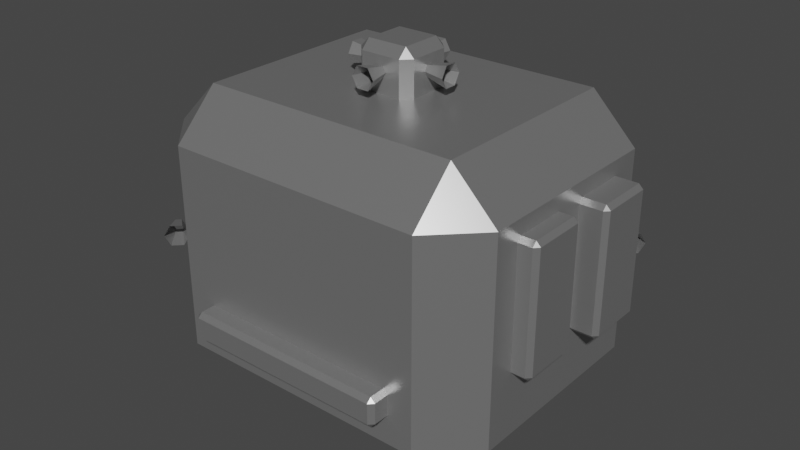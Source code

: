 # Source: lander.blend  (saved by Blender 3.6.13; exported with 4.5.12 LTS)
import bpy
from mathutils import Matrix  # noqa: F401  (used for matrix-valued properties, if any)

bpy.ops.wm.read_factory_settings(use_empty=True)
scene = bpy.context.scene
scene.name = 'Scene'

# ---- collections
col_collection = bpy.data.collections.new('Collection'); scene.collection.children.link(col_collection)

# ---- materials (node trees are filled in below, after node groups)
mat_material = bpy.data.materials.new('Material')
mat_material.use_transparent_shadow = False

# ---- material node trees
mat_material.use_nodes = True; mat_material.node_tree.nodes.clear()
_N = mat_material.node_tree.nodes; _L = mat_material.node_tree.links
n0 = _N.new('ShaderNodeBsdfPrincipled'); n0.name = 'Principled BSDF'; n0.location = (10, 300)
n0.distribution = 'GGX'
n0.subsurface_method = 'RANDOM_WALK_SKIN'
n0.inputs[0].default_value = (0.3559, 0.3559, 0.3559, 1.0)
n0.inputs[1].default_value = 0.645
n0.inputs[2].default_value = 0.3343
n0.inputs[3].default_value = 1.45
n0.inputs[27].default_value = (0.0, 0.0, 0.0, 1.0)
n0.inputs[28].default_value = 1.0
n1 = _N.new('ShaderNodeOutputMaterial'); n1.name = 'Material Output'; n1.location = (300, 300)
_L.new(n0.outputs[0], n1.inputs[0])
n1.is_active_output = True

# ---- world
world_world = bpy.data.worlds.new('World'); scene.world = world_world
world_world.use_nodes = True; world_world.node_tree.nodes.clear()
_N = world_world.node_tree.nodes; _L = world_world.node_tree.links
n0 = _N.new('ShaderNodeOutputWorld'); n0.name = 'World Output'; n0.location = (300, 300)
n1 = _N.new('ShaderNodeBackground'); n1.name = 'Background'; n1.location = (10, 300)
n1.inputs[0].default_value = (0.05088, 0.05088, 0.05088, 1.0)
_L.new(n1.outputs[0], n0.inputs[0])
n0.is_active_output = True
world_world.color = (0.05088, 0.05088, 0.05088)
world_world.use_sun_shadow = False
world_world.sun_shadow_jitter_overblur = 0.0

# ---- meshes
me_cube_002 = bpy.data.meshes.new('Cube.002')
me_cube_002.from_pydata([(-0.8924, -0.6924, -1.0), (-0.8924, -1.0, -0.6924), (-1.2, -0.6924, -0.6924), (-0.8924, -1.0, 0.6924), (-0.8924, -0.6924, 1.0), (-1.2, -0.6924, 0.6924), (-0.8924, 0.6924, -1.0), (-1.2, 0.6924, -0.6924), (-0.8924, 1.0, -0.6924), (-0.8924, 0.6924, 1.0), (-0.8924, 1.0, 0.6924), (-1.2, 0.6924, 0.6924), (0.8924, -0.6924, -1.0), (1.2, -0.6924, -0.6924), (0.8924, -1.0, -0.6924), (0.8924, -0.6924, 1.0), (0.8924, -1.0, 0.6924), (1.2, -0.6924, 0.6924), (0.8924, 0.6924, -1.0), (0.8924, 1.0, -0.6924), (1.2, 0.6924, -0.6924), (0.8924, 0.6924, 1.0), (1.2, 0.6924, 0.6924), (0.8924, 1.0, 0.6924)], [], [(14, 16, 3, 1), (20, 22, 17, 13), (21, 9, 4, 15), (2, 5, 11, 7), (8, 10, 23, 19), (0, 1, 2), (3, 4, 5), (6, 7, 8), (9, 10, 11), (12, 13, 14), (15, 16, 17), (18, 19, 20), (21, 22, 23), (6, 0, 2, 7), (1, 3, 5, 2), (4, 9, 11, 5), (10, 8, 7, 11), (18, 6, 8, 19), (9, 21, 23, 10), (22, 20, 19, 23), (12, 18, 20, 13), (21, 15, 17, 22), (16, 14, 13, 17), (0, 12, 14, 1), (15, 4, 3, 16), (6, 18, 12, 0)])
_uv = me_cube_002.uv_layers.new(name='UVMap')
_uv.uv.foreach_set('vector', [0.4135, 0.7885, 0.5865, 0.7885, 0.5865, 0.9615, 0.4135, 0.9615, 0.4135, 0.5385, 0.5865, 0.5385, 0.5865, 0.7115, 0.4135, 0.7115, 0.6635, 0.5385, 0.8365, 0.5385, 0.8365, 0.7115, 0.6635, 0.7115, 0.4135, 0.03845, 0.5865, 0.03845, 0.5865, 0.2115, 0.4135, 0.2115, 0.4135, 0.2885, 0.5865, 0.2885, 0.5865, 0.4615, 0.4135, 0.4615, 0.1635, 0.7115, 0.1635, 0.75, 0.125, 0.7115, 0.5865, 0.0, 0.625, 0.03845, 0.5865, 0.03845, 0.1635, 0.5385, 0.125, 0.5385, 0.1635, 0.5, 0.625, 0.2115, 0.5865, 0.25, 0.5865, 0.2115, 0.3365, 0.7115, 0.375, 0.7115, 0.3365, 0.75, 0.625, 0.7885, 0.5865, 0.7885, 0.5865, 0.75, 0.3365, 0.5385, 0.3365, 0.5, 0.375, 0.5385, 0.625, 0.4615, 0.5865, 0.5, 0.5865, 0.4615, 0.1635, 0.5385, 0.1635, 0.7115, 0.125, 0.7115, 0.125, 0.5385, 0.4135, 0.0, 0.5865, 0.0, 0.5865, 0.03845, 0.4135, 0.03845, 0.625, 0.03845, 0.625, 0.2115, 0.5865, 0.2115, 0.5865, 0.03845, 0.5865, 0.2885, 0.4135, 0.2885, 0.4135, 0.2115, 0.5865, 0.2115, 0.3365, 0.5385, 0.1635, 0.5385, 0.1635, 0.5, 0.3365, 0.5, 0.625, 0.2885, 0.625, 0.4615, 0.5865, 0.4615, 0.5865, 0.2885, 0.5865, 0.5385, 0.4135, 0.5385, 0.4135, 0.4615, 0.5865, 0.4615, 0.3365, 0.7115, 0.3365, 0.5385, 0.4135, 0.5385, 0.4135, 0.7115, 0.6635, 0.5385, 0.6635, 0.7115, 0.5865, 0.7115, 0.5865, 0.5385, 0.5865, 0.7885, 0.4135, 0.7885, 0.4135, 0.7115, 0.5865, 0.7115, 0.1635, 0.7115, 0.3365, 0.7115, 0.3365, 0.75, 0.1635, 0.75, 0.625, 0.7885, 0.625, 0.9615, 0.5865, 0.9615, 0.5865, 0.7885, 0.1635, 0.5385, 0.3365, 0.5385, 0.3365, 0.7115, 0.1635, 0.7115])
me_cube_002.materials.append(mat_material)
me_cube_002.update()
me_cone_002 = bpy.data.meshes.new('Cone.002')
me_cone_002.from_pydata([(4.664e-10, 0.1, -0.09167), (4.664e-10, 0.05, 0.1083), (0.0866, 0.05, -0.09167), (0.0433, 0.025, 0.1083), (0.0866, -0.05, -0.09167), (0.0433, -0.025, 0.1083), (4.664e-10, -0.1, -0.09167), (4.664e-10, -0.05, 0.1083), (-0.0866, -0.05, -0.09167), (-0.0433, -0.025, 0.1083), (-0.0866, 0.05, -0.09167), (-0.0433, 0.025, 0.1083)], [], [(0, 1, 3, 2), (2, 3, 5, 4), (4, 5, 7, 6), (6, 7, 9, 8), (8, 9, 11, 10), (10, 11, 1, 0)])
_uv = me_cone_002.uv_layers.new(name='UVMap')
_uv.uv.foreach_set('vector', [1.0, 0.0, 1.0, 1.0, 0.8333, 1.0, 0.8333, 0.0, 0.8333, 0.0, 0.8333, 1.0, 0.6667, 1.0, 0.6667, 0.0, 0.6667, 0.0, 0.6667, 1.0, 0.5, 1.0, 0.5, 0.0, 0.5, 0.0, 0.5, 1.0, 0.3333, 1.0, 0.3333, 0.0, 0.3333, 0.0, 0.3333, 1.0, 0.1667, 1.0, 0.1667, 0.0, 0.1667, 0.0, 0.1667, 1.0, -8.941e-08, 1.0, -8.941e-08, 0.0])
me_cone_002.materials.append(mat_material)
me_cone_002.update()
me_cube_003 = bpy.data.meshes.new('Cube.003')
me_cube_003.from_pydata([(-0.1385, -0.1385, 0.9), (-0.1385, -0.2, 0.9615), (-0.2, -0.1385, 0.9615), (-0.1385, -0.2, 1.238), (-0.1385, -0.1385, 1.3), (-0.2, -0.1385, 1.238), (-0.1385, 0.1385, 0.9), (-0.2, 0.1385, 0.9615), (-0.1385, 0.2, 0.9615), (-0.1385, 0.1385, 1.3), (-0.1385, 0.2, 1.238), (-0.2, 0.1385, 1.238), (0.1385, -0.1385, 0.9), (0.2, -0.1385, 0.9615), (0.1385, -0.2, 0.9615), (0.1385, -0.1385, 1.3), (0.1385, -0.2, 1.238), (0.2, -0.1385, 1.238), (0.1385, 0.1385, 0.9), (0.1385, 0.2, 0.9615), (0.2, 0.1385, 0.9615), (0.1385, 0.1385, 1.3), (0.2, 0.1385, 1.238), (0.1385, 0.2, 1.238)], [], [(14, 16, 3, 1), (20, 22, 17, 13), (21, 9, 4, 15), (2, 5, 11, 7), (8, 10, 23, 19), (0, 1, 2), (3, 4, 5), (6, 7, 8), (9, 10, 11), (12, 13, 14), (15, 16, 17), (18, 19, 20), (21, 22, 23), (6, 0, 2, 7), (1, 3, 5, 2), (4, 9, 11, 5), (10, 8, 7, 11), (18, 6, 8, 19), (9, 21, 23, 10), (22, 20, 19, 23), (12, 18, 20, 13), (21, 15, 17, 22), (16, 14, 13, 17), (0, 12, 14, 1), (15, 4, 3, 16), (6, 18, 12, 0)])
_uv = me_cube_003.uv_layers.new(name='UVMap')
_uv.uv.foreach_set('vector', [0.4135, 0.7885, 0.5865, 0.7885, 0.5865, 0.9615, 0.4135, 0.9615, 0.4135, 0.5385, 0.5865, 0.5385, 0.5865, 0.7115, 0.4135, 0.7115, 0.6635, 0.5385, 0.8365, 0.5385, 0.8365, 0.7115, 0.6635, 0.7115, 0.4135, 0.03845, 0.5865, 0.03845, 0.5865, 0.2115, 0.4135, 0.2115, 0.4135, 0.2885, 0.5865, 0.2885, 0.5865, 0.4615, 0.4135, 0.4615, 0.1635, 0.7115, 0.1635, 0.75, 0.125, 0.7115, 0.5865, 0.0, 0.625, 0.03845, 0.5865, 0.03845, 0.1635, 0.5385, 0.125, 0.5385, 0.1635, 0.5, 0.625, 0.2115, 0.5865, 0.25, 0.5865, 0.2115, 0.3365, 0.7115, 0.375, 0.7115, 0.3365, 0.75, 0.625, 0.7885, 0.5865, 0.7885, 0.5865, 0.75, 0.3365, 0.5385, 0.3365, 0.5, 0.375, 0.5385, 0.625, 0.4615, 0.5865, 0.5, 0.5865, 0.4615, 0.1635, 0.5385, 0.1635, 0.7115, 0.125, 0.7115, 0.125, 0.5385, 0.4135, 0.0, 0.5865, 0.0, 0.5865, 0.03845, 0.4135, 0.03845, 0.625, 0.03845, 0.625, 0.2115, 0.5865, 0.2115, 0.5865, 0.03845, 0.5865, 0.2885, 0.4135, 0.2885, 0.4135, 0.2115, 0.5865, 0.2115, 0.3365, 0.5385, 0.1635, 0.5385, 0.1635, 0.5, 0.3365, 0.5, 0.625, 0.2885, 0.625, 0.4615, 0.5865, 0.4615, 0.5865, 0.2885, 0.5865, 0.5385, 0.4135, 0.5385, 0.4135, 0.4615, 0.5865, 0.4615, 0.3365, 0.7115, 0.3365, 0.5385, 0.4135, 0.5385, 0.4135, 0.7115, 0.6635, 0.5385, 0.6635, 0.7115, 0.5865, 0.7115, 0.5865, 0.5385, 0.5865, 0.7885, 0.4135, 0.7885, 0.4135, 0.7115, 0.5865, 0.7115, 0.1635, 0.7115, 0.3365, 0.7115, 0.3365, 0.75, 0.1635, 0.75, 0.625, 0.7885, 0.625, 0.9615, 0.5865, 0.9615, 0.5865, 0.7885, 0.1635, 0.5385, 0.3365, 0.5385, 0.3365, 0.7115, 0.1635, 0.7115])
me_cube_003.materials.append(mat_material)
me_cube_003.update()
me_cone_001 = bpy.data.meshes.new('Cone.001')
me_cone_001.from_pydata([(5.369e-09, 0.08, -0.07111), (-6.711e-09, 0.04, 0.08889), (0.06928, 0.04, -0.07111), (0.03464, 0.02, 0.08889), (0.06928, -0.04, -0.07111), (0.03464, -0.02, 0.08889), (5.369e-09, -0.08, -0.07111), (-6.711e-09, -0.04, 0.08889), (-0.06928, -0.04, -0.07111), (-0.03464, -0.02, 0.08889), (-0.06928, 0.04, -0.07111), (-0.03464, 0.02, 0.08889)], [], [(0, 1, 3, 2), (2, 3, 5, 4), (4, 5, 7, 6), (6, 7, 9, 8), (8, 9, 11, 10), (10, 11, 1, 0)])
_uv = me_cone_001.uv_layers.new(name='UVMap')
_uv.uv.foreach_set('vector', [1.0, 0.0, 1.0, 1.0, 0.8333, 1.0, 0.8333, 0.0, 0.8333, 0.0, 0.8333, 1.0, 0.6667, 1.0, 0.6667, 0.0, 0.6667, 0.0, 0.6667, 1.0, 0.5, 1.0, 0.5, 0.0, 0.5, 0.0, 0.5, 1.0, 0.3333, 1.0, 0.3333, 0.0, 0.3333, 0.0, 0.3333, 1.0, 0.1667, 1.0, 0.1667, 0.0, 0.1667, 0.0, 0.1667, 1.0, -8.941e-08, 1.0, -8.941e-08, 0.0])
me_cone_001.materials.append(mat_material)
me_cone_001.update()
me_cone_004 = bpy.data.meshes.new('Cone.004')
me_cone_004.from_pydata([(-5.369e-09, 0.08, -0.07111), (6.711e-09, 0.04, 0.08889), (0.06928, 0.04, -0.07111), (0.03464, 0.02, 0.08889), (0.06928, -0.04, -0.07111), (0.03464, -0.02, 0.08889), (-5.369e-09, -0.08, -0.07111), (6.711e-09, -0.04, 0.08889), (-0.06928, -0.04, -0.07111), (-0.03464, -0.02, 0.08889), (-0.06928, 0.04, -0.07111), (-0.03464, 0.02, 0.08889)], [], [(0, 1, 3, 2), (2, 3, 5, 4), (4, 5, 7, 6), (6, 7, 9, 8), (8, 9, 11, 10), (10, 11, 1, 0)])
_uv = me_cone_004.uv_layers.new(name='UVMap')
_uv.uv.foreach_set('vector', [1.0, 0.0, 1.0, 1.0, 0.8333, 1.0, 0.8333, 0.0, 0.8333, 0.0, 0.8333, 1.0, 0.6667, 1.0, 0.6667, 0.0, 0.6667, 0.0, 0.6667, 1.0, 0.5, 1.0, 0.5, 0.0, 0.5, 0.0, 0.5, 1.0, 0.3333, 1.0, 0.3333, 0.0, 0.3333, 0.0, 0.3333, 1.0, 0.1667, 1.0, 0.1667, 0.0, 0.1667, 0.0, 0.1667, 1.0, -8.941e-08, 1.0, -8.941e-08, 0.0])
me_cone_004.materials.append(mat_material)
me_cone_004.update()
me_cone_005 = bpy.data.meshes.new('Cone.005')
me_cone_005.from_pydata([(0.08, 5.369e-09, -0.07111), (0.04, -6.711e-09, 0.08889), (0.04, -0.06928, -0.07111), (0.02, -0.03464, 0.08889), (-0.04, -0.06928, -0.07111), (-0.02, -0.03464, 0.08889), (-0.08, 5.369e-09, -0.07111), (-0.04, -6.711e-09, 0.08889), (-0.04, 0.06928, -0.07111), (-0.02, 0.03464, 0.08889), (0.04, 0.06928, -0.07111), (0.02, 0.03464, 0.08889)], [], [(0, 1, 3, 2), (2, 3, 5, 4), (4, 5, 7, 6), (6, 7, 9, 8), (8, 9, 11, 10), (10, 11, 1, 0)])
_uv = me_cone_005.uv_layers.new(name='UVMap')
_uv.uv.foreach_set('vector', [1.0, 0.0, 1.0, 1.0, 0.8333, 1.0, 0.8333, 0.0, 0.8333, 0.0, 0.8333, 1.0, 0.6667, 1.0, 0.6667, 0.0, 0.6667, 0.0, 0.6667, 1.0, 0.5, 1.0, 0.5, 0.0, 0.5, 0.0, 0.5, 1.0, 0.3333, 1.0, 0.3333, 0.0, 0.3333, 0.0, 0.3333, 1.0, 0.1667, 1.0, 0.1667, 0.0, 0.1667, 0.0, 0.1667, 1.0, -8.941e-08, 1.0, -8.941e-08, 0.0])
me_cone_005.materials.append(mat_material)
me_cone_005.update()
me_cone_003 = bpy.data.meshes.new('Cone.003')
me_cone_003.from_pydata([(-0.08, -5.369e-09, -0.07111), (-0.04, 6.711e-09, 0.08889), (-0.04, 0.06928, -0.07111), (-0.02, 0.03464, 0.08889), (0.04, 0.06928, -0.07111), (0.02, 0.03464, 0.08889), (0.08, -5.369e-09, -0.07111), (0.04, 6.711e-09, 0.08889), (0.04, -0.06928, -0.07111), (0.02, -0.03464, 0.08889), (-0.04, -0.06928, -0.07111), (-0.02, -0.03464, 0.08889)], [], [(0, 1, 3, 2), (2, 3, 5, 4), (4, 5, 7, 6), (6, 7, 9, 8), (8, 9, 11, 10), (10, 11, 1, 0)])
_uv = me_cone_003.uv_layers.new(name='UVMap')
_uv.uv.foreach_set('vector', [1.0, 0.0, 1.0, 1.0, 0.8333, 1.0, 0.8333, 0.0, 0.8333, 0.0, 0.8333, 1.0, 0.6667, 1.0, 0.6667, 0.0, 0.6667, 0.0, 0.6667, 1.0, 0.5, 1.0, 0.5, 0.0, 0.5, 0.0, 0.5, 1.0, 0.3333, 1.0, 0.3333, 0.0, 0.3333, 0.0, 0.3333, 1.0, 0.1667, 1.0, 0.1667, 0.0, 0.1667, 0.0, 0.1667, 1.0, -8.941e-08, 1.0, -8.941e-08, 0.0])
me_cone_003.materials.append(mat_material)
me_cone_003.update()
me_cube_001 = bpy.data.meshes.new('Cube.001')
me_cube_001.from_pydata([(-0.6892, -1.101, -0.5271), (-0.6892, -1.132, -0.4963), (-0.72, -1.101, -0.4963), (-0.6892, -1.132, -0.3578), (-0.6892, -1.101, -0.3271), (-0.72, -1.101, -0.3578), (-0.6892, -0.9628, -0.5271), (-0.72, -0.9628, -0.4963), (-0.6892, -0.9628, -0.3271), (-0.72, -0.9628, -0.3578), (0.6892, -1.101, -0.5271), (0.72, -1.101, -0.4963), (0.6892, -1.132, -0.4963), (0.6892, -1.101, -0.3271), (0.6892, -1.132, -0.3578), (0.72, -1.101, -0.3578), (0.6892, -0.9628, -0.5271), (0.72, -0.9628, -0.4963), (0.6892, -0.9628, -0.3271), (0.72, -0.9628, -0.3578)], [], [(12, 14, 3, 1), (17, 19, 15, 11), (18, 8, 4, 13), (2, 5, 9, 7), (0, 1, 2), (3, 4, 5), (10, 11, 12), (13, 14, 15), (6, 0, 2, 7), (1, 3, 5, 2), (4, 8, 9, 5), (10, 16, 17, 11), (18, 13, 15, 19), (14, 12, 11, 15), (0, 10, 12, 1), (13, 4, 3, 14), (6, 16, 10, 0)])
_uv = me_cube_001.uv_layers.new(name='UVMap')
_uv.uv.foreach_set('vector', [0.4135, 0.7885, 0.5865, 0.7885, 0.5865, 0.9615, 0.4135, 0.9615, 0.4135, 0.5385, 0.5865, 0.5385, 0.5865, 0.7115, 0.4135, 0.7115, 0.6635, 0.5385, 0.8365, 0.5385, 0.8365, 0.7115, 0.6635, 0.7115, 0.4135, 0.03845, 0.5865, 0.03845, 0.5865, 0.2115, 0.4135, 0.2115, 0.1635, 0.7115, 0.1635, 0.75, 0.125, 0.7115, 0.5865, 0.0, 0.625, 0.03845, 0.5865, 0.03845, 0.3365, 0.7115, 0.375, 0.7115, 0.3365, 0.75, 0.625, 0.7885, 0.5865, 0.7885, 0.5865, 0.75, 0.1635, 0.5385, 0.1635, 0.7115, 0.125, 0.7115, 0.125, 0.5385, 0.4135, 0.0, 0.5865, 0.0, 0.5865, 0.03845, 0.4135, 0.03845, 0.625, 0.03845, 0.625, 0.2115, 0.5865, 0.2115, 0.5865, 0.03845, 0.3365, 0.7115, 0.3365, 0.5385, 0.4135, 0.5385, 0.4135, 0.7115, 0.6635, 0.5385, 0.6635, 0.7115, 0.5865, 0.7115, 0.5865, 0.5385, 0.5865, 0.7885, 0.4135, 0.7885, 0.4135, 0.7115, 0.5865, 0.7115, 0.1635, 0.7115, 0.3365, 0.7115, 0.3365, 0.75, 0.1635, 0.75, 0.625, 0.7885, 0.625, 0.9615, 0.5865, 0.9615, 0.5865, 0.7885, 0.1635, 0.5385, 0.3365, 0.5385, 0.3365, 0.7115, 0.1635, 0.7115])
me_cube_001.materials.append(mat_material)
me_cube_001.update()
me_cube_005 = bpy.data.meshes.new('Cube.005')
me_cube_005.from_pydata([(-1.355, 0.5116, 0.5588), (-1.385, 0.4808, 0.5588), (-1.355, 0.4808, 0.5895), (-1.385, 0.1192, 0.5588), (-1.355, 0.08845, 0.5588), (-1.355, 0.1192, 0.5895), (-1.143, 0.5116, 0.5588), (-1.143, 0.4808, 0.5895), (-1.143, 0.08845, 0.5588), (-1.143, 0.1192, 0.5895), (-1.355, 0.5116, -0.2514), (-1.355, 0.4808, -0.2822), (-1.385, 0.4808, -0.2514), (-1.355, 0.08845, -0.2514), (-1.385, 0.1192, -0.2514), (-1.355, 0.1192, -0.2822), (-1.143, 0.5116, -0.2514), (-1.143, 0.4808, -0.2822), (-1.143, 0.08845, -0.2514), (-1.143, 0.1192, -0.2822), (-1.294, -0.08845, 0.5588), (-1.324, -0.1192, 0.5588), (-1.294, -0.1192, 0.5895), (-1.324, -0.4808, 0.5588), (-1.294, -0.5116, 0.5588), (-1.294, -0.4808, 0.5895), (-1.082, -0.08845, 0.5588), (-1.082, -0.1192, 0.5895), (-1.082, -0.5116, 0.5588), (-1.082, -0.4808, 0.5895), (-1.294, -0.08845, -0.2514), (-1.294, -0.1192, -0.2822), (-1.324, -0.1192, -0.2514), (-1.294, -0.5116, -0.2514), (-1.324, -0.4808, -0.2514), (-1.294, -0.4808, -0.2822), (-1.082, -0.08845, -0.2514), (-1.082, -0.1192, -0.2822), (-1.082, -0.5116, -0.2514), (-1.082, -0.4808, -0.2822)], [], [(12, 14, 3, 1), (17, 19, 15, 11), (18, 8, 4, 13), (2, 5, 9, 7), (0, 1, 2), (3, 4, 5), (10, 11, 12), (13, 14, 15), (6, 0, 2, 7), (1, 3, 5, 2), (4, 8, 9, 5), (10, 16, 17, 11), (18, 13, 15, 19), (14, 12, 11, 15), (0, 10, 12, 1), (13, 4, 3, 14), (6, 16, 10, 0), (32, 34, 23, 21), (37, 39, 35, 31), (38, 28, 24, 33), (22, 25, 29, 27), (20, 21, 22), (23, 24, 25), (30, 31, 32), (33, 34, 35), (26, 20, 22, 27), (21, 23, 25, 22), (24, 28, 29, 25), (30, 36, 37, 31), (38, 33, 35, 39), (34, 32, 31, 35), (20, 30, 32, 21), (33, 24, 23, 34), (26, 36, 30, 20)])
_uv = me_cube_005.uv_layers.new(name='UVMap')
_uv.uv.foreach_set('vector', [0.4135, 0.7885, 0.5865, 0.7885, 0.5865, 0.9615, 0.4135, 0.9615, 0.4135, 0.5385, 0.5865, 0.5385, 0.5865, 0.7115, 0.4135, 0.7115, 0.6635, 0.5385, 0.8365, 0.5385, 0.8365, 0.7115, 0.6635, 0.7115, 0.4135, 0.03845, 0.5865, 0.03845, 0.5865, 0.2115, 0.4135, 0.2115, 0.1635, 0.7115, 0.1635, 0.75, 0.125, 0.7115, 0.5865, 0.0, 0.625, 0.03845, 0.5865, 0.03845, 0.3365, 0.7115, 0.375, 0.7115, 0.3365, 0.75, 0.625, 0.7885, 0.5865, 0.7885, 0.5865, 0.75, 0.1635, 0.5385, 0.1635, 0.7115, 0.125, 0.7115, 0.125, 0.5385, 0.4135, 0.0, 0.5865, 0.0, 0.5865, 0.03845, 0.4135, 0.03845, 0.625, 0.03845, 0.625, 0.2115, 0.5865, 0.2115, 0.5865, 0.03845, 0.3365, 0.7115, 0.3365, 0.5385, 0.4135, 0.5385, 0.4135, 0.7115, 0.6635, 0.5385, 0.6635, 0.7115, 0.5865, 0.7115, 0.5865, 0.5385, 0.5865, 0.7885, 0.4135, 0.7885, 0.4135, 0.7115, 0.5865, 0.7115, 0.1635, 0.7115, 0.3365, 0.7115, 0.3365, 0.75, 0.1635, 0.75, 0.625, 0.7885, 0.625, 0.9615, 0.5865, 0.9615, 0.5865, 0.7885, 0.1635, 0.5385, 0.3365, 0.5385, 0.3365, 0.7115, 0.1635, 0.7115, 0.4135, 0.7885, 0.5865, 0.7885, 0.5865, 0.9615, 0.4135, 0.9615, 0.4135, 0.5385, 0.5865, 0.5385, 0.5865, 0.7115, 0.4135, 0.7115, 0.6635, 0.5385, 0.8365, 0.5385, 0.8365, 0.7115, 0.6635, 0.7115, 0.4135, 0.03845, 0.5865, 0.03845, 0.5865, 0.2115, 0.4135, 0.2115, 0.1635, 0.7115, 0.1635, 0.75, 0.125, 0.7115, 0.5865, 0.0, 0.625, 0.03845, 0.5865, 0.03845, 0.3365, 0.7115, 0.375, 0.7115, 0.3365, 0.75, 0.625, 0.7885, 0.5865, 0.7885, 0.5865, 0.75, 0.1635, 0.5385, 0.1635, 0.7115, 0.125, 0.7115, 0.125, 0.5385, 0.4135, 0.0, 0.5865, 0.0, 0.5865, 0.03845, 0.4135, 0.03845, 0.625, 0.03845, 0.625, 0.2115, 0.5865, 0.2115, 0.5865, 0.03845, 0.3365, 0.7115, 0.3365, 0.5385, 0.4135, 0.5385, 0.4135, 0.7115, 0.6635, 0.5385, 0.6635, 0.7115, 0.5865, 0.7115, 0.5865, 0.5385, 0.5865, 0.7885, 0.4135, 0.7885, 0.4135, 0.7115, 0.5865, 0.7115, 0.1635, 0.7115, 0.3365, 0.7115, 0.3365, 0.75, 0.1635, 0.75, 0.625, 0.7885, 0.625, 0.9615, 0.5865, 0.9615, 0.5865, 0.7885, 0.1635, 0.5385, 0.3365, 0.5385, 0.3365, 0.7115, 0.1635, 0.7115])
me_cube_005.materials.append(mat_material)
me_cube_005.update()
me_cube_006 = bpy.data.meshes.new('Cube.006')
me_cube_006.from_pydata([(0.6892, 1.054, -0.5271), (0.6892, 1.084, -0.4963), (0.72, 1.054, -0.4963), (0.6892, 1.084, -0.2367), (0.6892, 1.054, -0.206), (0.72, 1.054, -0.2367), (0.6892, 0.9151, -0.5271), (0.72, 0.9151, -0.4963), (0.6892, 0.9151, -0.206), (0.72, 0.9151, -0.2367), (-0.6892, 1.054, -0.5271), (-0.72, 1.054, -0.4963), (-0.6892, 1.084, -0.4963), (-0.6892, 1.054, -0.206), (-0.6892, 1.084, -0.2367), (-0.72, 1.054, -0.2367), (-0.6892, 0.9151, -0.5271), (-0.72, 0.9151, -0.4963), (-0.6892, 0.9151, -0.206), (-0.72, 0.9151, -0.2367)], [], [(12, 14, 3, 1), (17, 19, 15, 11), (18, 8, 4, 13), (2, 5, 9, 7), (0, 1, 2), (3, 4, 5), (10, 11, 12), (13, 14, 15), (6, 0, 2, 7), (1, 3, 5, 2), (4, 8, 9, 5), (10, 16, 17, 11), (18, 13, 15, 19), (14, 12, 11, 15), (0, 10, 12, 1), (13, 4, 3, 14), (6, 16, 10, 0)])
_uv = me_cube_006.uv_layers.new(name='UVMap')
_uv.uv.foreach_set('vector', [0.4135, 0.7885, 0.5865, 0.7885, 0.5865, 0.9615, 0.4135, 0.9615, 0.4135, 0.5385, 0.5865, 0.5385, 0.5865, 0.7115, 0.4135, 0.7115, 0.6635, 0.5385, 0.8365, 0.5385, 0.8365, 0.7115, 0.6635, 0.7115, 0.4135, 0.03845, 0.5865, 0.03845, 0.5865, 0.2115, 0.4135, 0.2115, 0.1635, 0.7115, 0.1635, 0.75, 0.125, 0.7115, 0.5865, 0.0, 0.625, 0.03845, 0.5865, 0.03845, 0.3365, 0.7115, 0.375, 0.7115, 0.3365, 0.75, 0.625, 0.7885, 0.5865, 0.7885, 0.5865, 0.75, 0.1635, 0.5385, 0.1635, 0.7115, 0.125, 0.7115, 0.125, 0.5385, 0.4135, 0.0, 0.5865, 0.0, 0.5865, 0.03845, 0.4135, 0.03845, 0.625, 0.03845, 0.625, 0.2115, 0.5865, 0.2115, 0.5865, 0.03845, 0.3365, 0.7115, 0.3365, 0.5385, 0.4135, 0.5385, 0.4135, 0.7115, 0.6635, 0.5385, 0.6635, 0.7115, 0.5865, 0.7115, 0.5865, 0.5385, 0.5865, 0.7885, 0.4135, 0.7885, 0.4135, 0.7115, 0.5865, 0.7115, 0.1635, 0.7115, 0.3365, 0.7115, 0.3365, 0.75, 0.1635, 0.75, 0.625, 0.7885, 0.625, 0.9615, 0.5865, 0.9615, 0.5865, 0.7885, 0.1635, 0.5385, 0.3365, 0.5385, 0.3365, 0.7115, 0.1635, 0.7115])
me_cube_006.materials.append(mat_material)
me_cube_006.update()
me_cube_007 = bpy.data.meshes.new('Cube.007')
me_cube_007.from_pydata([(-4.051, -0.6841, -5.116), (-4.051, -0.9917, -4.808), (-4.359, -0.6841, -4.808), (-4.051, -0.9917, -1.192), (-4.051, -0.6841, -0.8845), (-4.359, -0.6841, -1.192), (-4.051, 1.435, -5.116), (-4.359, 1.435, -4.808), (-4.051, 1.435, -0.8845), (-4.359, 1.435, -1.192), (4.051, -0.6841, -5.116), (4.359, -0.6841, -4.808), (4.051, -0.9917, -4.808), (4.051, -0.6841, -0.8845), (4.051, -0.9917, -1.192), (4.359, -0.6841, -1.192), (4.051, 1.435, -5.116), (4.359, 1.435, -4.808), (4.051, 1.435, -0.8845), (4.359, 1.435, -1.192), (-4.051, -0.07521, 0.8845), (-4.051, -0.3828, 1.192), (-4.359, -0.07521, 1.192), (-4.051, -0.3828, 4.808), (-4.051, -0.07521, 5.116), (-4.359, -0.07521, 4.808), (-4.051, 2.044, 0.8845), (-4.359, 2.044, 1.192), (-4.051, 2.044, 5.116), (-4.359, 2.044, 4.808), (4.051, -0.0752, 0.8845), (4.359, -0.0752, 1.192), (4.051, -0.3828, 1.192), (4.051, -0.0752, 5.116), (4.051, -0.3828, 4.808), (4.359, -0.0752, 4.808), (4.051, 2.044, 0.8845), (4.359, 2.044, 1.192), (4.051, 2.044, 5.116), (4.359, 2.044, 4.808)], [], [(12, 14, 3, 1), (17, 19, 15, 11), (18, 8, 4, 13), (2, 5, 9, 7), (0, 1, 2), (3, 4, 5), (10, 11, 12), (13, 14, 15), (6, 0, 2, 7), (1, 3, 5, 2), (4, 8, 9, 5), (10, 16, 17, 11), (18, 13, 15, 19), (14, 12, 11, 15), (0, 10, 12, 1), (13, 4, 3, 14), (6, 16, 10, 0), (32, 34, 23, 21), (37, 39, 35, 31), (38, 28, 24, 33), (22, 25, 29, 27), (20, 21, 22), (23, 24, 25), (30, 31, 32), (33, 34, 35), (26, 20, 22, 27), (21, 23, 25, 22), (24, 28, 29, 25), (30, 36, 37, 31), (38, 33, 35, 39), (34, 32, 31, 35), (20, 30, 32, 21), (33, 24, 23, 34), (26, 36, 30, 20)])
_uv = me_cube_007.uv_layers.new(name='UVMap')
_uv.uv.foreach_set('vector', [0.4135, 0.7885, 0.5865, 0.7885, 0.5865, 0.9615, 0.4135, 0.9615, 0.4135, 0.5385, 0.5865, 0.5385, 0.5865, 0.7115, 0.4135, 0.7115, 0.6635, 0.5385, 0.8365, 0.5385, 0.8365, 0.7115, 0.6635, 0.7115, 0.4135, 0.03845, 0.5865, 0.03845, 0.5865, 0.2115, 0.4135, 0.2115, 0.1635, 0.7115, 0.1635, 0.75, 0.125, 0.7115, 0.5865, 0.0, 0.625, 0.03845, 0.5865, 0.03845, 0.3365, 0.7115, 0.375, 0.7115, 0.3365, 0.75, 0.625, 0.7885, 0.5865, 0.7885, 0.5865, 0.75, 0.1635, 0.5385, 0.1635, 0.7115, 0.125, 0.7115, 0.125, 0.5385, 0.4135, 0.0, 0.5865, 0.0, 0.5865, 0.03845, 0.4135, 0.03845, 0.625, 0.03845, 0.625, 0.2115, 0.5865, 0.2115, 0.5865, 0.03845, 0.3365, 0.7115, 0.3365, 0.5385, 0.4135, 0.5385, 0.4135, 0.7115, 0.6635, 0.5385, 0.6635, 0.7115, 0.5865, 0.7115, 0.5865, 0.5385, 0.5865, 0.7885, 0.4135, 0.7885, 0.4135, 0.7115, 0.5865, 0.7115, 0.1635, 0.7115, 0.3365, 0.7115, 0.3365, 0.75, 0.1635, 0.75, 0.625, 0.7885, 0.625, 0.9615, 0.5865, 0.9615, 0.5865, 0.7885, 0.1635, 0.5385, 0.3365, 0.5385, 0.3365, 0.7115, 0.1635, 0.7115, 0.4135, 0.7885, 0.5865, 0.7885, 0.5865, 0.9615, 0.4135, 0.9615, 0.4135, 0.5385, 0.5865, 0.5385, 0.5865, 0.7115, 0.4135, 0.7115, 0.6635, 0.5385, 0.8365, 0.5385, 0.8365, 0.7115, 0.6635, 0.7115, 0.4135, 0.03845, 0.5865, 0.03845, 0.5865, 0.2115, 0.4135, 0.2115, 0.1635, 0.7115, 0.1635, 0.75, 0.125, 0.7115, 0.5865, 0.0, 0.625, 0.03845, 0.5865, 0.03845, 0.3365, 0.7115, 0.375, 0.7115, 0.3365, 0.75, 0.625, 0.7885, 0.5865, 0.7885, 0.5865, 0.75, 0.1635, 0.5385, 0.1635, 0.7115, 0.125, 0.7115, 0.125, 0.5385, 0.4135, 0.0, 0.5865, 0.0, 0.5865, 0.03845, 0.4135, 0.03845, 0.625, 0.03845, 0.625, 0.2115, 0.5865, 0.2115, 0.5865, 0.03845, 0.3365, 0.7115, 0.3365, 0.5385, 0.4135, 0.5385, 0.4135, 0.7115, 0.6635, 0.5385, 0.6635, 0.7115, 0.5865, 0.7115, 0.5865, 0.5385, 0.5865, 0.7885, 0.4135, 0.7885, 0.4135, 0.7115, 0.5865, 0.7115, 0.1635, 0.7115, 0.3365, 0.7115, 0.3365, 0.75, 0.1635, 0.75, 0.625, 0.7885, 0.625, 0.9615, 0.5865, 0.9615, 0.5865, 0.7885, 0.1635, 0.5385, 0.3365, 0.5385, 0.3365, 0.7115, 0.1635, 0.7115])
me_cube_007.materials.append(mat_material)
me_cube_007.update()

# ---- objects
ob_cube = bpy.data.objects.new('Cube', me_cube_002)
ob_upthruster = bpy.data.objects.new('UpThruster', me_cone_002)
ob_cube_001 = bpy.data.objects.new('Cube.001', me_cube_003)
ob_leftthruster = bpy.data.objects.new('LeftThruster', me_cone_001)
ob_rightthruster = bpy.data.objects.new('RightThruster', me_cone_004)
ob_backthruster = bpy.data.objects.new('BackThruster', me_cone_005)
ob_forwardthruster = bpy.data.objects.new('ForwardThruster', me_cone_003)
ob_cube_006 = bpy.data.objects.new('Cube.006', me_cube_001)
ob_cube_007 = bpy.data.objects.new('Cube.007', me_cube_005)
ob_cube_008 = bpy.data.objects.new('Cube.008', me_cube_006)
ob_cube_009 = bpy.data.objects.new('Cube.009', me_cube_007)
ob_turnleftthruster = bpy.data.objects.new('TurnLeftThruster', me_cone_001)
ob_turnrightthruster = bpy.data.objects.new('TurnRightThruster', me_cone_001)

# ---- transforms, parenting, visibility, modifiers, constraints
ob_cube.location = (-1.987e-08, 9.934e-09, 0.0)
ob_upthruster.location = (-4.664e-10, -6.209e-10, -1.056)
ob_cube_001.location = (0.0, 0.0, 0.0)
ob_leftthruster.location = (0.2853, 1.481e-09, 1.139)
ob_leftthruster.rotation_euler = (-0.0, -1.571, 0.0)
ob_rightthruster.location = (-0.2853, 0.0, 1.139)
ob_rightthruster.rotation_euler = (-0.0, 1.571, 0.0)
ob_backthruster.location = (-4.938e-10, 0.2853, 1.139)
ob_backthruster.rotation_euler = (1.571, -0.0, 0.0)
ob_forwardthruster.location = (-9.877e-10, -0.2853, 1.139)
ob_forwardthruster.rotation_euler = (-1.571, -0.0, 0.0)
ob_cube_006.location = (0.0, 0.0, 0.0)
ob_cube_007.location = (0.0, 0.0, 0.0)
ob_cube_008.location = (0.0, 0.0, 0.0)
ob_cube_009.location = (1.286, 0.0, 0.1537)
ob_cube_009.rotation_euler = (1.571, -1.571, 0.0)
ob_cube_009.scale = (0.1, 0.1, 0.1)
ob_turnleftthruster.location = (1.136, 0.8767, 0.0)
ob_turnleftthruster.rotation_euler = (-0.7854, -1.571, 0.0)
ob_turnrightthruster.location = (-1.136, -0.8767, 0.0)
ob_turnrightthruster.rotation_euler = (-0.7854, -1.571, 0.0)

# ---- collection membership
col_collection.objects.link(ob_cube)
col_collection.objects.link(ob_upthruster)
col_collection.objects.link(ob_cube_001)
col_collection.objects.link(ob_leftthruster)
col_collection.objects.link(ob_rightthruster)
col_collection.objects.link(ob_backthruster)
col_collection.objects.link(ob_forwardthruster)
col_collection.objects.link(ob_cube_006)
col_collection.objects.link(ob_cube_007)
col_collection.objects.link(ob_cube_008)
col_collection.objects.link(ob_cube_009)
col_collection.objects.link(ob_turnleftthruster)
col_collection.objects.link(ob_turnrightthruster)

# ---- scene / render settings (as saved in the file)
scene.frame_start = 1; scene.frame_end = 250; scene.frame_set(1)
scene.render.engine = 'BLENDER_EEVEE_NEXT'
scene.cycles.use_denoising = False
scene.cycles.sampling_pattern = 'TABULATED_SOBOL'
scene.view_settings.view_transform = 'Filmic'
bpy.context.view_layer.update()

# ---- added for rendering (the .blend has no active camera and no usable light): camera, sun
cam_auto = bpy.data.cameras.new('AutoCamera')
cam_auto.lens = 50.0
cam_auto.sensor_width = 36.0
cam_auto.clip_end = 1000.0
ob_auto_camera = bpy.data.objects.new('AutoCamera', cam_auto)
scene.collection.objects.link(ob_auto_camera)
ob_auto_camera.location = (3.98811, -4.80958, 3.26667)
ob_auto_camera.rotation_euler = (1.09748, -7.21219e-08, 0.694738)
scene.camera = ob_auto_camera
light_auto_sun = bpy.data.lights.new('AutoSun', 'SUN')
light_auto_sun.energy = 3.0
light_auto_sun.angle = 0.0523599
ob_auto_sun = bpy.data.objects.new('AutoSun', light_auto_sun)
scene.collection.objects.link(ob_auto_sun)
ob_auto_sun.rotation_euler = (0.872665, 0.174533, 0.523599)
bpy.context.view_layer.update()
